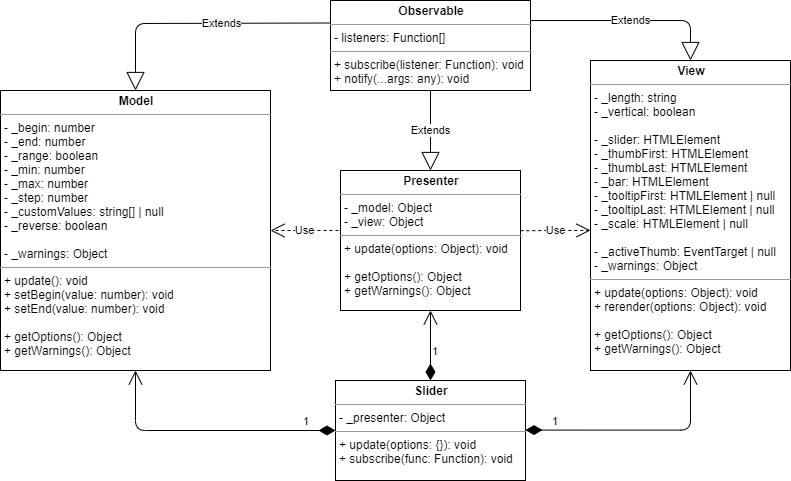

The diagram above was exported from draw.io. Its source (the exported page's mxGraphModel, read from the mxfile embedded in the PNG):
<mxGraphModel dx="1102" dy="565" grid="1" gridSize="10" guides="1" tooltips="1" connect="1" arrows="1" fold="1" page="1" pageScale="1" pageWidth="2336" pageHeight="1654" math="0" shadow="0">
  <root>
    <mxCell id="0" />
    <mxCell id="1" parent="0" />
    <mxCell id="gp7N-ECxnqV8nG13RXbz-1" value="&lt;p style=&quot;margin: 0px ; margin-top: 4px ; text-align: center&quot;&gt;&lt;b&gt;Model&lt;/b&gt;&lt;/p&gt;&lt;hr size=&quot;1&quot;&gt;&lt;p style=&quot;margin: 0px ; margin-left: 4px&quot;&gt;- _begin: number&lt;/p&gt;&lt;p style=&quot;margin: 0px ; margin-left: 4px&quot;&gt;- _end: number&lt;/p&gt;&lt;p style=&quot;margin: 0px ; margin-left: 4px&quot;&gt;- _range: boolean&lt;/p&gt;&lt;p style=&quot;margin: 0px ; margin-left: 4px&quot;&gt;- _min: number&lt;/p&gt;&lt;p style=&quot;margin: 0px ; margin-left: 4px&quot;&gt;- _max: number&lt;/p&gt;&lt;p style=&quot;margin: 0px ; margin-left: 4px&quot;&gt;- _step: number&lt;/p&gt;&lt;p style=&quot;margin: 0px ; margin-left: 4px&quot;&gt;- _customValues: string[] | null&lt;/p&gt;&lt;p style=&quot;margin: 0px ; margin-left: 4px&quot;&gt;- _reverse: boolean&lt;/p&gt;&lt;p style=&quot;margin: 0px ; margin-left: 4px&quot;&gt;&lt;br&gt;&lt;/p&gt;&lt;p style=&quot;margin: 0px ; margin-left: 4px&quot;&gt;-&amp;nbsp;_warnings: Object&lt;br&gt;&lt;/p&gt;&lt;hr size=&quot;1&quot;&gt;&lt;p style=&quot;margin: 0px ; margin-left: 4px&quot;&gt;+ update(): void&lt;/p&gt;&lt;p style=&quot;margin: 0px ; margin-left: 4px&quot;&gt;+&amp;nbsp;setBegin(value: number): void&lt;/p&gt;&lt;p style=&quot;margin: 0px ; margin-left: 4px&quot;&gt;+&amp;nbsp;&lt;span&gt;setEnd(value: number): void&lt;/span&gt;&lt;/p&gt;&lt;p style=&quot;margin: 0px ; margin-left: 4px&quot;&gt;&lt;span&gt;&lt;br&gt;&lt;/span&gt;&lt;/p&gt;&lt;p style=&quot;margin: 0px ; margin-left: 4px&quot;&gt;+ getOptions(): Object&lt;/p&gt;&lt;p style=&quot;margin: 0px ; margin-left: 4px&quot;&gt;+ getWarnings(): Object&lt;/p&gt;" style="verticalAlign=top;align=left;overflow=fill;fontSize=12;fontFamily=Helvetica;html=1;" parent="1" vertex="1">
      <mxGeometry x="290" y="180" width="270" height="280" as="geometry" />
    </mxCell>
    <mxCell id="gp7N-ECxnqV8nG13RXbz-2" value="&lt;p style=&quot;margin: 0px ; margin-top: 4px ; text-align: center&quot;&gt;&lt;b&gt;Presenter&lt;/b&gt;&lt;/p&gt;&lt;hr size=&quot;1&quot;&gt;&lt;p style=&quot;margin: 0px ; margin-left: 4px&quot;&gt;- _model: Object&lt;/p&gt;&lt;p style=&quot;margin: 0px ; margin-left: 4px&quot;&gt;- _view: Object&lt;/p&gt;&lt;hr size=&quot;1&quot;&gt;&lt;p style=&quot;margin: 0px ; margin-left: 4px&quot;&gt;+ update(options: Object): void&lt;/p&gt;&lt;p style=&quot;margin: 0px ; margin-left: 4px&quot;&gt;&lt;br&gt;&lt;/p&gt;&lt;p style=&quot;margin: 0px ; margin-left: 4px&quot;&gt;+ getOptions(): Object&lt;/p&gt;&lt;p style=&quot;margin: 0px ; margin-left: 4px&quot;&gt;+ getWarnings(): Object&lt;/p&gt;" style="verticalAlign=top;align=left;overflow=fill;fontSize=12;fontFamily=Helvetica;html=1;" parent="1" vertex="1">
      <mxGeometry x="630" y="260" width="180" height="140" as="geometry" />
    </mxCell>
    <mxCell id="gp7N-ECxnqV8nG13RXbz-3" value="&lt;p style=&quot;margin: 0px ; margin-top: 4px ; text-align: center&quot;&gt;&lt;b&gt;View&lt;/b&gt;&lt;/p&gt;&lt;hr size=&quot;1&quot;&gt;&lt;p style=&quot;margin: 0px ; margin-left: 4px&quot;&gt;- _length: string&lt;/p&gt;&lt;p style=&quot;margin: 0px ; margin-left: 4px&quot;&gt;- _vertical: boolean&lt;/p&gt;&lt;p style=&quot;margin: 0px ; margin-left: 4px&quot;&gt;&lt;br&gt;&lt;/p&gt;&lt;p style=&quot;margin: 0px ; margin-left: 4px&quot;&gt;- _slider: HTMLElement&lt;/p&gt;&lt;p style=&quot;margin: 0px ; margin-left: 4px&quot;&gt;- _thumbFirst: HTMLElement&lt;/p&gt;&lt;p style=&quot;margin: 0px ; margin-left: 4px&quot;&gt;- _thumbLast: HTMLElement&lt;/p&gt;&lt;p style=&quot;margin: 0px ; margin-left: 4px&quot;&gt;- _bar: HTMLElement&lt;/p&gt;&lt;p style=&quot;margin: 0px ; margin-left: 4px&quot;&gt;- _tooltipFirst: HTMLElement | null&lt;/p&gt;&lt;p style=&quot;margin: 0px ; margin-left: 4px&quot;&gt;- _tooltipLast: HTMLElement | null&lt;/p&gt;&lt;p style=&quot;margin: 0px ; margin-left: 4px&quot;&gt;- _scale: HTMLElement | null&lt;/p&gt;&lt;p style=&quot;margin: 0px ; margin-left: 4px&quot;&gt;&lt;br&gt;&lt;/p&gt;&lt;p style=&quot;margin: 0px ; margin-left: 4px&quot;&gt;-&amp;nbsp;_activeThumb: EventTarget | null&lt;/p&gt;&lt;p style=&quot;margin: 0px ; margin-left: 4px&quot;&gt;-&amp;nbsp;_warnings: Object&lt;/p&gt;&lt;hr size=&quot;1&quot;&gt;&lt;p style=&quot;margin: 0px ; margin-left: 4px&quot;&gt;+ update(options: Object): void&lt;/p&gt;&lt;p style=&quot;margin: 0px ; margin-left: 4px&quot;&gt;+&amp;nbsp;rerender(options: Object): void&lt;/p&gt;&lt;p style=&quot;margin: 0px ; margin-left: 4px&quot;&gt;&lt;br&gt;&lt;/p&gt;&lt;p style=&quot;margin: 0px ; margin-left: 4px&quot;&gt;+ getOptions(): Object&lt;/p&gt;&lt;p style=&quot;margin: 0px ; margin-left: 4px&quot;&gt;+ getWarnings(): Object&lt;/p&gt;" style="verticalAlign=top;align=left;overflow=fill;fontSize=12;fontFamily=Helvetica;html=1;" parent="1" vertex="1">
      <mxGeometry x="880" y="150" width="200" height="310" as="geometry" />
    </mxCell>
    <mxCell id="gp7N-ECxnqV8nG13RXbz-4" value="&lt;p style=&quot;margin: 0px ; margin-top: 4px ; text-align: center&quot;&gt;&lt;b&gt;Observable&lt;/b&gt;&lt;/p&gt;&lt;hr size=&quot;1&quot;&gt;&lt;p style=&quot;margin: 0px ; margin-left: 4px&quot;&gt;- listeners: Function[]&lt;/p&gt;&lt;hr size=&quot;1&quot;&gt;&lt;p style=&quot;margin: 0px ; margin-left: 4px&quot;&gt;&lt;span&gt;+ subscribe(listener: Function): void&lt;/span&gt;&lt;br&gt;&lt;/p&gt;&lt;p style=&quot;margin: 0px ; margin-left: 4px&quot;&gt;+ notify(...args: any): void&lt;/p&gt;" style="verticalAlign=top;align=left;overflow=fill;fontSize=12;fontFamily=Helvetica;html=1;" parent="1" vertex="1">
      <mxGeometry x="620" y="90" width="200" height="90" as="geometry" />
    </mxCell>
    <mxCell id="gp7N-ECxnqV8nG13RXbz-5" value="&lt;p style=&quot;margin: 0px ; margin-top: 4px ; text-align: center&quot;&gt;&lt;b&gt;Slider&lt;/b&gt;&lt;/p&gt;&lt;hr size=&quot;1&quot;&gt;&lt;p style=&quot;margin: 0px ; margin-left: 4px&quot;&gt;- _presenter: Object&lt;/p&gt;&lt;hr size=&quot;1&quot;&gt;&lt;p style=&quot;margin: 0px ; margin-left: 4px&quot;&gt;+ update(options: {}): void&lt;/p&gt;&lt;p style=&quot;margin: 0px ; margin-left: 4px&quot;&gt;+&amp;nbsp;subscribe(func: Function): void&lt;/p&gt;" style="verticalAlign=top;align=left;overflow=fill;fontSize=12;fontFamily=Helvetica;html=1;" parent="1" vertex="1">
      <mxGeometry x="625" y="470" width="190" height="100" as="geometry" />
    </mxCell>
    <mxCell id="gp7N-ECxnqV8nG13RXbz-6" value="1" style="endArrow=open;html=1;endSize=12;startArrow=diamondThin;startSize=14;startFill=1;edgeStyle=orthogonalEdgeStyle;align=left;verticalAlign=bottom;entryX=0.5;entryY=1;entryDx=0;entryDy=0;exitX=0;exitY=0.5;exitDx=0;exitDy=0;" parent="1" source="gp7N-ECxnqV8nG13RXbz-5" target="gp7N-ECxnqV8nG13RXbz-1" edge="1">
      <mxGeometry x="-0.7348" relative="1" as="geometry">
        <mxPoint x="590" y="524" as="sourcePoint" />
        <mxPoint x="720" y="290" as="targetPoint" />
        <Array as="points">
          <mxPoint x="625" y="520" />
          <mxPoint x="425" y="520" />
        </Array>
        <mxPoint as="offset" />
      </mxGeometry>
    </mxCell>
    <mxCell id="gp7N-ECxnqV8nG13RXbz-7" value="1" style="endArrow=open;html=1;endSize=12;startArrow=diamondThin;startSize=14;startFill=1;edgeStyle=orthogonalEdgeStyle;align=left;verticalAlign=bottom;entryX=0.5;entryY=1;entryDx=0;entryDy=0;" parent="1" target="gp7N-ECxnqV8nG13RXbz-3" edge="1">
      <mxGeometry x="-0.7774" relative="1" as="geometry">
        <mxPoint x="815" y="519.58" as="sourcePoint" />
        <mxPoint x="975" y="519.58" as="targetPoint" />
        <mxPoint as="offset" />
      </mxGeometry>
    </mxCell>
    <mxCell id="gp7N-ECxnqV8nG13RXbz-8" value="1" style="endArrow=open;html=1;endSize=12;startArrow=diamondThin;startSize=14;startFill=1;edgeStyle=orthogonalEdgeStyle;align=left;verticalAlign=bottom;exitX=0.5;exitY=0;exitDx=0;exitDy=0;entryX=0.5;entryY=1;entryDx=0;entryDy=0;" parent="1" source="gp7N-ECxnqV8nG13RXbz-5" target="gp7N-ECxnqV8nG13RXbz-2" edge="1">
      <mxGeometry x="-0.4286" relative="1" as="geometry">
        <mxPoint x="740" y="320" as="sourcePoint" />
        <mxPoint x="900" y="320" as="targetPoint" />
        <mxPoint as="offset" />
      </mxGeometry>
    </mxCell>
    <mxCell id="gp7N-ECxnqV8nG13RXbz-9" value="Use" style="endArrow=open;endSize=12;dashed=1;html=1;entryX=1;entryY=0.5;entryDx=0;entryDy=0;" parent="1" target="gp7N-ECxnqV8nG13RXbz-1" edge="1">
      <mxGeometry width="160" relative="1" as="geometry">
        <mxPoint x="628" y="320" as="sourcePoint" />
        <mxPoint x="560" y="323" as="targetPoint" />
      </mxGeometry>
    </mxCell>
    <mxCell id="gp7N-ECxnqV8nG13RXbz-10" value="Use" style="endArrow=open;endSize=12;dashed=1;html=1;exitX=0.999;exitY=0.43;exitDx=0;exitDy=0;exitPerimeter=0;entryX=0;entryY=0.548;entryDx=0;entryDy=0;entryPerimeter=0;" parent="1" source="gp7N-ECxnqV8nG13RXbz-2" target="gp7N-ECxnqV8nG13RXbz-3" edge="1">
      <mxGeometry width="160" relative="1" as="geometry">
        <mxPoint x="920" y="240" as="sourcePoint" />
        <mxPoint x="880" y="316" as="targetPoint" />
      </mxGeometry>
    </mxCell>
    <mxCell id="gp7N-ECxnqV8nG13RXbz-11" value="Extends" style="endArrow=block;endSize=16;endFill=0;html=1;exitX=0;exitY=0.25;exitDx=0;exitDy=0;entryX=0.5;entryY=0;entryDx=0;entryDy=0;" parent="1" source="gp7N-ECxnqV8nG13RXbz-4" target="gp7N-ECxnqV8nG13RXbz-1" edge="1">
      <mxGeometry x="-0.1667" width="160" relative="1" as="geometry">
        <mxPoint x="740" y="360" as="sourcePoint" />
        <mxPoint x="900" y="360" as="targetPoint" />
        <Array as="points">
          <mxPoint x="425" y="113" />
        </Array>
        <mxPoint as="offset" />
      </mxGeometry>
    </mxCell>
    <mxCell id="gp7N-ECxnqV8nG13RXbz-12" value="Extends" style="endArrow=block;endSize=16;endFill=0;html=1;entryX=0.5;entryY=0;entryDx=0;entryDy=0;" parent="1" target="gp7N-ECxnqV8nG13RXbz-3" edge="1">
      <mxGeometry width="160" relative="1" as="geometry">
        <mxPoint x="820" y="110" as="sourcePoint" />
        <mxPoint x="980" y="110" as="targetPoint" />
        <Array as="points">
          <mxPoint x="980" y="110" />
        </Array>
      </mxGeometry>
    </mxCell>
    <mxCell id="gp7N-ECxnqV8nG13RXbz-13" value="Extends" style="endArrow=block;endSize=16;endFill=0;html=1;exitX=0.5;exitY=1;exitDx=0;exitDy=0;entryX=0.5;entryY=0;entryDx=0;entryDy=0;" parent="1" source="gp7N-ECxnqV8nG13RXbz-4" target="gp7N-ECxnqV8nG13RXbz-2" edge="1">
      <mxGeometry width="160" relative="1" as="geometry">
        <mxPoint x="620" y="320" as="sourcePoint" />
        <mxPoint x="780" y="320" as="targetPoint" />
        <Array as="points" />
      </mxGeometry>
    </mxCell>
  </root>
</mxGraphModel>